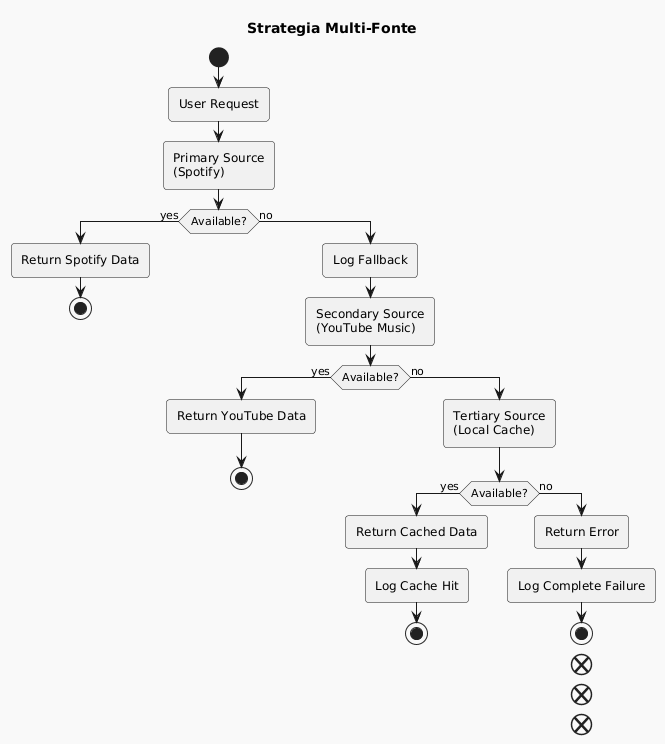

The diagram above was rendered by PlantUML. Its source (embedded in the PNG):
@startuml

skinparam BackgroundColor F9F9F9
skinparam shadowing false
skinparam RoundCorner 7
skinparam ArrowColor 191919
skinparam FontColor 191919
skinparam SequenceLifeLineBorderColor 393939
skinparam SequenceGroupHeaderFontColor 191919
skinparam SequenceGroupFontColor 393939
skinparam SequenceGroupBorderColor 393939
skinparam SequenceGroupBorderThickness 1

skinparam sequenceDivider {
    BorderColor 191919
    BorderThickness 1
    FontColor 191919
}

skinparam participant {
    BackgroundColor E55756
    BorderColor 191919
    FontColor F9F9F9
    BorderThickness 1.5
}

skinparam database {
    BackgroundColor A4DBD8
    BorderColor 191919
    FontColor 191919
}

skinparam entity {
    BackgroundColor EFBABC
    BorderColor 191919
    FontColor 191919
}

skinparam note {
    BackgroundColor e5e5e5
    BorderColor 191919
    FontColor 191919
    BorderThickness 1.5
}

skinparam actor {
    BackgroundColor 191919
    BorderColor 191919
    FontColor 191919
}

skinparam boundary {
    BackgroundColor EFBABC
    BorderColor 191919
    FontColor 191919
}

skinparam control {
    BackgroundColor EFBABC
    BorderColor 191919
    FontColor 191919
}

skinparam collections {
    BackgroundColor E55756
    BorderColor 191919
    FontColor 191919
    BorderThickness 1.5
}

skinparam queue {
    BackgroundColor E55756
    BorderColor 191919
    FontColor FFF
    BorderThickness 1.5
}

title Strategia Multi-Fonte
start

:User Request;

:Primary Source\n(Spotify);

if (Available?) then (yes)
  :Return Spotify Data;
  stop
else (no)
  :Log Fallback;
  :Secondary Source\n(YouTube Music);

  if (Available?) then (yes)
    :Return YouTube Data;
    stop
  else (no)
    :Tertiary Source\n(Local Cache);

    if (Available?) then (yes)
      :Return Cached Data;
      :Log Cache Hit;
      stop
    else (no)
      :Return Error;
      :Log Complete Failure;
      stop
    end
  end
end

@enduml